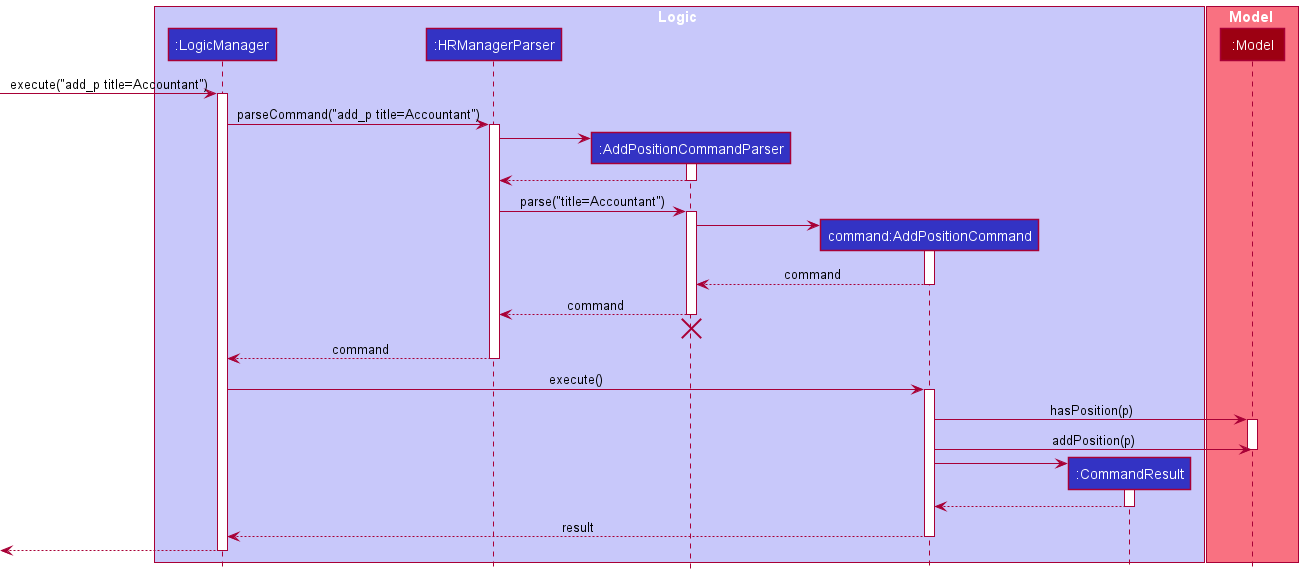

The diagram above was rendered by PlantUML. Its source (embedded in the PNG):
@startuml
!include style.puml

box Logic LOGIC_COLOR_T1
participant ":LogicManager" as LogicManager LOGIC_COLOR
participant ":HRManagerParser" as HRManagerParser LOGIC_COLOR
participant ":AddPositionCommandParser" as AddPositionCommandParser LOGIC_COLOR
participant "command:AddPositionCommand" as AddPositionCommand LOGIC_COLOR
participant ":CommandResult" as CommandResult LOGIC_COLOR
end box

box Model MODEL_COLOR_T1
participant ":Model" as Model MODEL_COLOR
end box

[-> LogicManager : execute("add_p title=Accountant")
activate LogicManager

LogicManager -> HRManagerParser : parseCommand("add_p title=Accountant")
activate HRManagerParser

create AddPositionCommandParser
HRManagerParser -> AddPositionCommandParser
activate AddPositionCommandParser

AddPositionCommandParser --> HRManagerParser
deactivate AddPositionCommandParser

HRManagerParser -> AddPositionCommandParser : parse("title=Accountant")
activate AddPositionCommandParser

create AddPositionCommand
AddPositionCommandParser -> AddPositionCommand
activate AddPositionCommand

AddPositionCommand --> AddPositionCommandParser : command
deactivate AddPositionCommand

AddPositionCommandParser --> HRManagerParser : command
deactivate AddPositionCommandParser
'Hidden arrow to position the destroy marker below the end of the activation bar.
AddPositionCommandParser -[hidden]-> HRManagerParser
destroy AddPositionCommandParser

HRManagerParser --> LogicManager : command
deactivate HRManagerParser

LogicManager -> AddPositionCommand : execute()
activate AddPositionCommand

AddPositionCommand -> Model : hasPosition(p)
activate Model
AddPositionCommand -> Model : addPosition(p)

deactivate Model

create CommandResult
AddPositionCommand -> CommandResult
activate CommandResult

CommandResult --> AddPositionCommand
deactivate CommandResult

AddPositionCommand --> LogicManager : result
deactivate AddPositionCommand

[<--LogicManager
deactivate LogicManager
@enduml